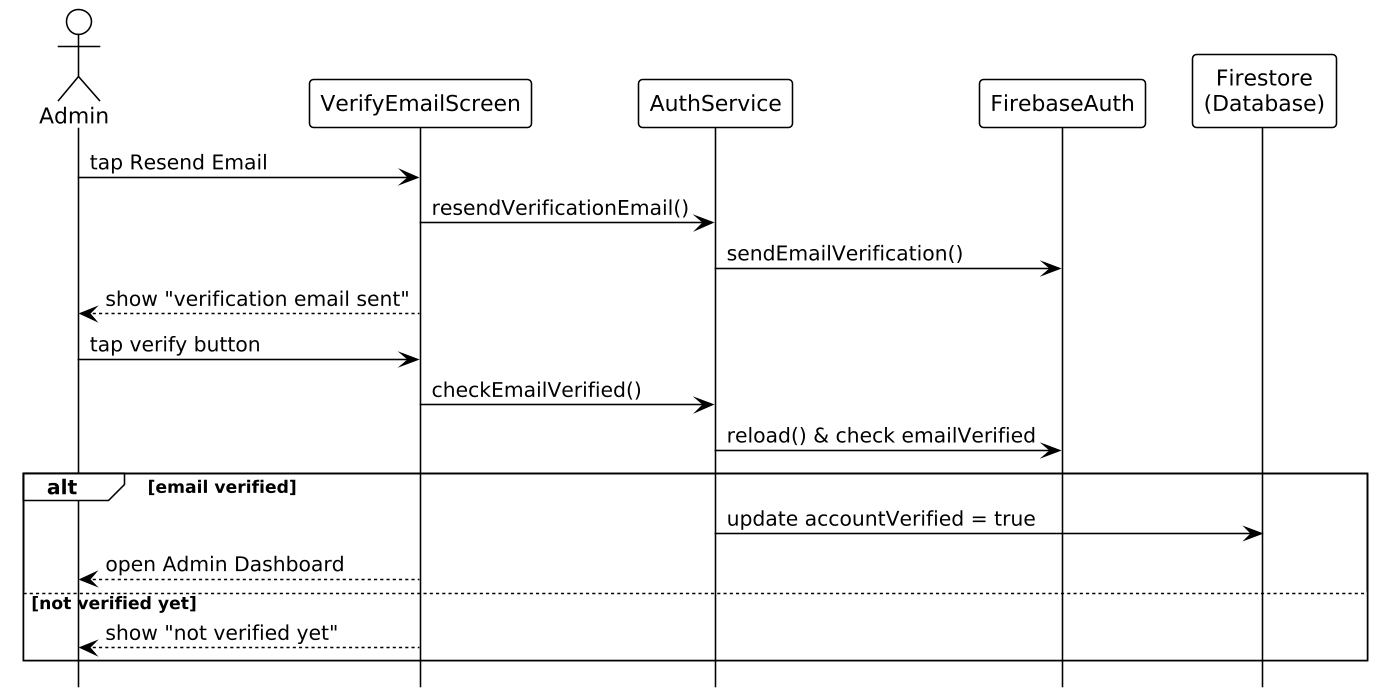

The diagram above was rendered by PlantUML. Its source (embedded in the PNG):
@startuml
!theme plain
skinparam shadowing false
skinparam dpi 150
skinparam backgroundColor white
skinparam sequenceMessageAlign left
hide footbox

actor Admin
participant VerifyEmailScreen
participant AuthService
participant FirebaseAuth
participant "Firestore\n(Database)" as DB

Admin -> VerifyEmailScreen : tap Resend Email
VerifyEmailScreen -> AuthService : resendVerificationEmail()
AuthService -> FirebaseAuth : sendEmailVerification()
VerifyEmailScreen --> Admin : show "verification email sent"
Admin -> VerifyEmailScreen : tap verify button
VerifyEmailScreen -> AuthService : checkEmailVerified()
AuthService -> FirebaseAuth : reload() & check emailVerified
alt email verified
  AuthService -> DB : update accountVerified = true
  VerifyEmailScreen --> Admin : open Admin Dashboard
else not verified yet
  VerifyEmailScreen --> Admin : show "not verified yet"
end

@enduml